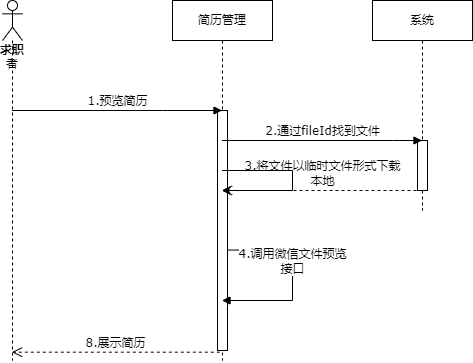

The diagram above was exported from draw.io. Its source (the exported page's mxGraphModel, read from the mxfile embedded in the PNG):
<mxGraphModel dx="942" dy="586" grid="1" gridSize="10" guides="1" tooltips="1" connect="1" arrows="1" fold="1" page="1" pageScale="1" pageWidth="827" pageHeight="1169" math="0" shadow="0">
  <root>
    <mxCell id="0" />
    <mxCell id="1" parent="0" />
    <mxCell id="5Eyr6vOTmuY4eAl3ULKS-95" value="&lt;b&gt;求职&lt;/b&gt;者" style="shape=umlLifeline;participant=umlActor;perimeter=lifelinePerimeter;whiteSpace=wrap;html=1;container=1;collapsible=0;recursiveResize=0;verticalAlign=top;spacingTop=36;outlineConnect=0;fontFamily=Verdana;" vertex="1" parent="1">
      <mxGeometry x="90" y="40" width="20" height="360" as="geometry" />
    </mxCell>
    <mxCell id="5Eyr6vOTmuY4eAl3ULKS-96" value="简历管理" style="shape=umlLifeline;perimeter=lifelinePerimeter;whiteSpace=wrap;html=1;container=1;collapsible=0;recursiveResize=0;outlineConnect=0;fontFamily=Verdana;" vertex="1" parent="1">
      <mxGeometry x="260" y="40" width="100" height="360" as="geometry" />
    </mxCell>
    <mxCell id="5Eyr6vOTmuY4eAl3ULKS-99" value="" style="html=1;points=[];perimeter=orthogonalPerimeter;fontFamily=Verdana;" vertex="1" parent="5Eyr6vOTmuY4eAl3ULKS-96">
      <mxGeometry x="45" y="110" width="10" height="240" as="geometry" />
    </mxCell>
    <mxCell id="5Eyr6vOTmuY4eAl3ULKS-111" value="4.调用微信文件预览&lt;br&gt;接口" style="html=1;verticalAlign=bottom;endArrow=block;rounded=0;fontFamily=Verdana;" edge="1" parent="5Eyr6vOTmuY4eAl3ULKS-96" target="5Eyr6vOTmuY4eAl3ULKS-96">
      <mxGeometry width="80" relative="1" as="geometry">
        <mxPoint x="55" y="249.5" as="sourcePoint" />
        <mxPoint x="135" y="249.5" as="targetPoint" />
        <Array as="points">
          <mxPoint x="120" y="250" />
          <mxPoint x="120" y="300" />
        </Array>
      </mxGeometry>
    </mxCell>
    <mxCell id="5Eyr6vOTmuY4eAl3ULKS-97" value="系统" style="shape=umlLifeline;perimeter=lifelinePerimeter;whiteSpace=wrap;html=1;container=1;collapsible=0;recursiveResize=0;outlineConnect=0;fontFamily=Verdana;" vertex="1" parent="1">
      <mxGeometry x="460" y="40" width="100" height="210" as="geometry" />
    </mxCell>
    <mxCell id="5Eyr6vOTmuY4eAl3ULKS-105" value="" style="html=1;points=[];perimeter=orthogonalPerimeter;fontFamily=Verdana;" vertex="1" parent="5Eyr6vOTmuY4eAl3ULKS-97">
      <mxGeometry x="45" y="140" width="10" height="50" as="geometry" />
    </mxCell>
    <mxCell id="5Eyr6vOTmuY4eAl3ULKS-98" value="1.预览简历" style="html=1;verticalAlign=bottom;endArrow=block;rounded=0;fontFamily=Verdana;" edge="1" parent="1" source="5Eyr6vOTmuY4eAl3ULKS-95" target="5Eyr6vOTmuY4eAl3ULKS-96">
      <mxGeometry width="80" relative="1" as="geometry">
        <mxPoint x="120" y="150" as="sourcePoint" />
        <mxPoint x="200" y="150" as="targetPoint" />
        <Array as="points">
          <mxPoint x="250" y="150" />
        </Array>
      </mxGeometry>
    </mxCell>
    <mxCell id="5Eyr6vOTmuY4eAl3ULKS-108" value="8.展示简历" style="html=1;verticalAlign=bottom;endArrow=open;dashed=1;endSize=8;rounded=0;fontFamily=Verdana;exitX=0.233;exitY=1.007;exitDx=0;exitDy=0;exitPerimeter=0;" edge="1" parent="1" source="5Eyr6vOTmuY4eAl3ULKS-99" target="5Eyr6vOTmuY4eAl3ULKS-95">
      <mxGeometry relative="1" as="geometry">
        <mxPoint x="260" y="430" as="sourcePoint" />
        <mxPoint x="180" y="430" as="targetPoint" />
      </mxGeometry>
    </mxCell>
    <mxCell id="5Eyr6vOTmuY4eAl3ULKS-109" value="2.通过fileId找到文件" style="html=1;verticalAlign=bottom;endArrow=block;rounded=0;fontFamily=Verdana;" edge="1" parent="1" source="5Eyr6vOTmuY4eAl3ULKS-96" target="5Eyr6vOTmuY4eAl3ULKS-97">
      <mxGeometry width="80" relative="1" as="geometry">
        <mxPoint x="330" y="180" as="sourcePoint" />
        <mxPoint x="410" y="180" as="targetPoint" />
        <Array as="points">
          <mxPoint x="480" y="180" />
        </Array>
      </mxGeometry>
    </mxCell>
    <mxCell id="5Eyr6vOTmuY4eAl3ULKS-110" value="3.将文件以临时文件形式下载&lt;br&gt;本地" style="html=1;verticalAlign=bottom;endArrow=open;dashed=1;endSize=8;rounded=0;fontFamily=Verdana;" edge="1" parent="1" target="5Eyr6vOTmuY4eAl3ULKS-96">
      <mxGeometry relative="1" as="geometry">
        <mxPoint x="510" y="230" as="sourcePoint" />
        <mxPoint x="390" y="234.5" as="targetPoint" />
      </mxGeometry>
    </mxCell>
    <mxCell id="5Eyr6vOTmuY4eAl3ULKS-114" style="edgeStyle=orthogonalEdgeStyle;rounded=0;orthogonalLoop=1;jettySize=auto;html=1;fontFamily=Verdana;" edge="1" parent="1" source="5Eyr6vOTmuY4eAl3ULKS-96" target="5Eyr6vOTmuY4eAl3ULKS-96">
      <mxGeometry relative="1" as="geometry" />
    </mxCell>
  </root>
</mxGraphModel>